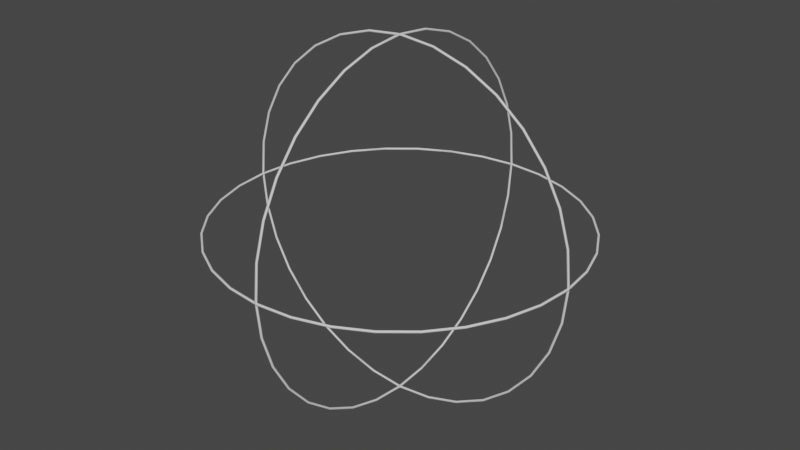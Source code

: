 # Source: spheregizmo.blend  (saved by Blender 2.92.15; exported with 4.5.12 LTS)
import bpy
from mathutils import Matrix  # noqa: F401  (used for matrix-valued properties, if any)

bpy.ops.wm.read_factory_settings(use_empty=True)
scene = bpy.context.scene
scene.name = 'Scene'

# ---- collections
col_collection = bpy.data.collections.new('Collection'); scene.collection.children.link(col_collection)

# ---- world
world_world = bpy.data.worlds.new('World'); scene.world = world_world
world_world.use_nodes = True; world_world.node_tree.nodes.clear()
_N = world_world.node_tree.nodes; _L = world_world.node_tree.links
n0 = _N.new('ShaderNodeOutputWorld'); n0.name = 'World Output'; n0.location = (300, 300)
n1 = _N.new('ShaderNodeBackground'); n1.name = 'Background'; n1.location = (10, 300)
n1.inputs[0].default_value = (0.05088, 0.05088, 0.05088, 1.0)
_L.new(n1.outputs[0], n0.inputs[0])
n0.is_active_output = True
world_world.color = (0.05088, 0.05088, 0.05088)
world_world.use_sun_shadow = False
world_world.sun_shadow_jitter_overblur = 0.0

# ---- meshes
me_sphere = bpy.data.meshes.new('Sphere')
me_sphere.from_pydata([(-1.788e-07, 0.1951, 0.9808), (-1.788e-07, 0.3827, 0.9239), (-1.788e-07, 0.5556, 0.8315), (-1.788e-07, 0.7071, 0.7071), (-1.788e-07, 0.8315, 0.5556), (-1.788e-07, 0.9239, 0.3827), (-1.937e-07, 0.9808, 0.1951), (-2.049e-07, 1.0, 6.296e-07), (-2.086e-07, 0.9808, -0.1951), (-2.086e-07, 0.9239, -0.3827), (-2.384e-07, 0.8315, -0.5556), (-2.384e-07, 0.7071, -0.7071), (-2.384e-07, 0.5556, -0.8315), (-2.384e-07, 0.3827, -0.9239), (-2.384e-07, 0.1951, -0.9808), (-2.384e-07, 8.345e-07, -1.0), (-2.384e-07, -0.1951, -0.9808), (-2.384e-07, -0.3827, -0.9239), (-2.384e-07, -0.5556, -0.8315), (-2.384e-07, -0.7071, -0.7071), (-2.384e-07, -0.8315, -0.5556), (-2.086e-07, -0.9239, -0.3827), (-2.086e-07, -0.9808, -0.1951), (-2.049e-07, -1.0, -3.241e-07), (-1.937e-07, -0.9808, 0.1951), (-1.788e-07, -0.9239, 0.3827), (-1.788e-07, -0.8315, 0.5556), (-1.788e-07, -0.7071, 0.7071), (-1.788e-07, -0.5556, 0.8315), (-1.788e-07, -0.3827, 0.9239), (-1.788e-07, -0.1951, 0.9808), (-1.788e-07, 4.172e-07, 1.0), (0.1951, 2.384e-07, 0.9808), (0.3827, 2.384e-07, 0.9239), (0.5556, 2.384e-07, 0.8315), (0.7071, 2.384e-07, 0.7071), (0.8315, 2.98e-07, 0.5556), (0.9239, 2.682e-07, 0.3827), (0.9808, 2.831e-07, 0.1951), (1.0, 2.98e-07, 6.676e-07), (0.9808, 3.129e-07, -0.1951), (0.9239, 3.278e-07, -0.3827), (0.8315, 2.98e-07, -0.5556), (0.7071, 3.576e-07, -0.7071), (0.5556, 3.576e-07, -0.8315), (0.3827, 3.576e-07, -0.9239), (0.1951, 3.576e-07, -0.9808), (3.258e-07, 3.576e-07, -1.0), (-0.1951, 3.576e-07, -0.9808), (-0.3827, 3.576e-07, -0.9239), (-0.5556, 3.576e-07, -0.8315), (-0.7071, 3.576e-07, -0.7071), (-0.8315, 2.98e-07, -0.5556), (-0.9239, 3.278e-07, -0.3827), (-0.9808, 3.129e-07, -0.1951), (-1.0, 2.98e-07, -2.225e-07), (-0.9808, 2.831e-07, 0.1951), (-0.9239, 2.682e-07, 0.3827), (-0.8315, 2.98e-07, 0.5556), (-0.7071, 2.384e-07, 0.7071), (-0.5556, 2.384e-07, 0.8315), (-0.3827, 2.384e-07, 0.9239), (-0.1951, 2.384e-07, 0.9808), (-1.421e-14, 2.384e-07, 1.0), (0.1951, 0.9808, 0.0), (0.3827, 0.9239, 0.0), (0.5556, 0.8315, 0.0), (0.7071, 0.7071, 0.0), (0.8315, 0.5556, 0.0), (0.9239, 0.3827, 0.0), (0.9808, 0.1951, 0.0), (1.0, 9.656e-07, 0.0), (0.9808, -0.1951, 0.0), (0.9239, -0.3827, 0.0), (0.8315, -0.5556, 0.0), (0.7071, -0.7071, 0.0), (0.5556, -0.8315, 0.0), (0.3827, -0.9239, 0.0), (0.1951, -0.9808, 0.0), (3.258e-07, -1.0, 0.0), (-0.1951, -0.9808, 0.0), (-0.3827, -0.9239, 0.0), (-0.5556, -0.8315, 0.0), (-0.7071, -0.7071, 0.0), (-0.8315, -0.5556, 0.0), (-0.9239, -0.3827, 0.0), (-0.9808, -0.1951, 0.0), (-1.0, 7.55e-08, 0.0), (-0.9808, 0.1951, 0.0), (-0.9239, 0.3827, 0.0), (-0.8315, 0.5556, 0.0), (-0.7071, 0.7071, 0.0), (-0.5556, 0.8315, 0.0), (-0.3827, 0.9239, 0.0), (-0.1951, 0.9808, 0.0), (0.0, 1.0, 0.0), (-1.79e-07, 0.197, 0.9903), (-1.79e-07, 0.3864, 0.9329), (-1.79e-07, 0.561, 0.8396), (-1.79e-07, 0.714, 0.714), (-1.79e-07, 0.8396, 0.561), (-1.79e-07, 0.9329, 0.3864), (-1.941e-07, 0.9903, 0.197), (-2.054e-07, 1.01, 6.358e-07), (-2.091e-07, 0.9903, -0.197), (-2.091e-07, 0.9329, -0.3864), (-2.392e-07, 0.8396, -0.561), (-2.392e-07, 0.714, -0.714), (-2.392e-07, 0.561, -0.8396), (-2.392e-07, 0.3864, -0.9329), (-2.392e-07, 0.197, -0.9903), (-2.392e-07, 8.394e-07, -1.01), (-2.392e-07, -0.197, -0.9903), (-2.392e-07, -0.3864, -0.9329), (-2.392e-07, -0.561, -0.8396), (-2.392e-07, -0.714, -0.714), (-2.392e-07, -0.8396, -0.561), (-2.091e-07, -0.9329, -0.3864), (-2.091e-07, -0.9903, -0.197), (-2.054e-07, -1.01, -3.272e-07), (-1.941e-07, -0.9903, 0.197), (-1.79e-07, -0.9329, 0.3864), (-1.79e-07, -0.8396, 0.561), (-1.79e-07, -0.714, 0.714), (-1.79e-07, -0.561, 0.8396), (-1.79e-07, -0.3864, 0.9329), (-1.79e-07, -0.197, 0.9903), (-1.79e-07, 4.182e-07, 1.01), (0.197, 2.376e-07, 0.9903), (0.3864, 2.376e-07, 0.9329), (0.561, 2.376e-07, 0.8396), (0.714, 2.376e-07, 0.714), (0.8396, 2.978e-07, 0.561), (0.9329, 2.677e-07, 0.3864), (0.9903, 2.827e-07, 0.197), (1.01, 2.978e-07, 6.741e-07), (0.9903, 3.128e-07, -0.197), (0.9329, 3.279e-07, -0.3864), (0.8396, 2.978e-07, -0.561), (0.714, 3.58e-07, -0.714), (0.561, 3.58e-07, -0.8396), (0.3864, 3.58e-07, -0.9329), (0.197, 3.58e-07, -0.9903), (3.305e-07, 3.58e-07, -1.01), (-0.197, 3.58e-07, -0.9903), (-0.3864, 3.58e-07, -0.9329), (-0.561, 3.58e-07, -0.8396), (-0.714, 3.58e-07, -0.714), (-0.8396, 2.978e-07, -0.561), (-0.9329, 3.279e-07, -0.3864), (-0.9903, 3.128e-07, -0.197), (-1.01, 2.978e-07, -2.246e-07), (-0.9903, 2.827e-07, 0.197), (-0.9329, 2.677e-07, 0.3864), (-0.8396, 2.978e-07, 0.561), (-0.714, 2.376e-07, 0.714), (-0.561, 2.376e-07, 0.8396), (-0.3864, 2.376e-07, 0.9329), (-0.197, 2.376e-07, 0.9903), (1.509e-09, 2.376e-07, 1.01), (0.197, 0.9903, 5.443e-11), (0.3864, 0.9329, 5.443e-11), (0.561, 0.8396, 5.443e-11), (0.714, 0.714, 5.443e-11), (0.8396, 0.561, 5.443e-11), (0.9329, 0.3864, 5.443e-11), (0.9903, 0.197, 5.443e-11), (1.01, 9.719e-07, 5.443e-11), (0.9903, -0.197, 5.443e-11), (0.9329, -0.3864, 5.443e-11), (0.8396, -0.561, 5.443e-11), (0.714, -0.714, 5.443e-11), (0.561, -0.8396, 5.443e-11), (0.3864, -0.9329, 5.443e-11), (0.197, -0.9903, 5.443e-11), (3.305e-07, -1.01, 5.443e-11), (-0.197, -0.9903, 5.443e-11), (-0.3864, -0.9329, 5.443e-11), (-0.561, -0.8396, 5.443e-11), (-0.714, -0.714, 5.443e-11), (-0.8396, -0.561, 5.443e-11), (-0.9329, -0.3864, 5.443e-11), (-0.9903, -0.197, 5.443e-11), (-1.01, 7.309e-08, 5.443e-11), (-0.9903, 0.197, 5.443e-11), (-0.9329, 0.3864, 5.443e-11), (-0.8396, 0.561, 5.443e-11), (-0.714, 0.714, 5.443e-11), (-0.561, 0.8396, 5.443e-11), (-0.3864, 0.9329, 5.443e-11), (-0.197, 0.9903, 5.443e-11), (1.509e-09, 1.01, 5.443e-11), (-0.01, 0.1951, 0.9808), (-0.01, 0.3827, 0.9239), (-0.01, 0.5556, 0.8315), (-0.01, 0.7071, 0.7071), (-0.01, 0.8315, 0.5556), (-0.01, 0.9239, 0.3827), (-0.01, 0.9808, 0.1951), (-0.01, 1.0, 6.296e-07), (-0.01, 0.9808, -0.1951), (-0.01, 0.9239, -0.3827), (-0.01, 0.8315, -0.5556), (-0.01, 0.7071, -0.7071), (-0.01, 0.5556, -0.8315), (-0.01, 0.3827, -0.9239), (-0.01, 0.1951, -0.9808), (-0.01, 8.345e-07, -1.0), (-0.01, -0.1951, -0.9808), (-0.01, -0.3827, -0.9239), (-0.01, -0.5556, -0.8315), (-0.01, -0.7071, -0.7071), (-0.01, -0.8315, -0.5556), (-0.01, -0.9239, -0.3827), (-0.01, -0.9808, -0.1951), (-0.01, -1.0, -3.241e-07), (-0.01, -0.9808, 0.1951), (-0.01, -0.9239, 0.3827), (-0.01, -0.8315, 0.5556), (-0.01, -0.7071, 0.7071), (-0.01, -0.5556, 0.8315), (-0.01, -0.3827, 0.9239), (-0.01, -0.1951, 0.9808), (-0.01, 4.172e-07, 1.0), (0.1951, 0.01, 0.9808), (0.3827, 0.01, 0.9239), (0.5556, 0.01, 0.8315), (0.7071, 0.01, 0.7071), (0.8315, 0.01, 0.5556), (0.9239, 0.01, 0.3827), (0.9808, 0.01, 0.1951), (1.0, 0.01, 6.676e-07), (0.9808, 0.01, -0.1951), (0.9239, 0.01, -0.3827), (0.8315, 0.01, -0.5556), (0.7071, 0.01, -0.7071), (0.5556, 0.01, -0.8315), (0.3827, 0.01, -0.9239), (0.1951, 0.01, -0.9808), (3.258e-07, 0.01, -1.0), (-0.1951, 0.01, -0.9808), (-0.3827, 0.01, -0.9239), (-0.5556, 0.01, -0.8315), (-0.7071, 0.01, -0.7071), (-0.8315, 0.01, -0.5556), (-0.9239, 0.01, -0.3827), (-0.9808, 0.01, -0.1951), (-1.0, 0.01, -2.225e-07), (-0.9808, 0.01, 0.1951), (-0.9239, 0.01, 0.3827), (-0.8315, 0.01, 0.5556), (-0.7071, 0.01, 0.7071), (-0.5556, 0.01, 0.8315), (-0.3827, 0.01, 0.9239), (-0.1951, 0.01, 0.9808), (-1.421e-14, 0.01, 1.0), (0.1951, 0.9808, -0.01), (0.3827, 0.9239, -0.01), (0.5556, 0.8315, -0.01), (0.7071, 0.7071, -0.01), (0.8315, 0.5556, -0.01), (0.9239, 0.3827, -0.01), (0.9808, 0.1951, -0.01), (1.0, 9.656e-07, -0.01), (0.9808, -0.1951, -0.01), (0.9239, -0.3827, -0.01), (0.8315, -0.5556, -0.01), (0.7071, -0.7071, -0.01), (0.5556, -0.8315, -0.01), (0.3827, -0.9239, -0.01), (0.1951, -0.9808, -0.01), (3.258e-07, -1.0, -0.01), (-0.1951, -0.9808, -0.01), (-0.3827, -0.9239, -0.01), (-0.5556, -0.8315, -0.01), (-0.7071, -0.7071, -0.01), (-0.8315, -0.5556, -0.01), (-0.9239, -0.3827, -0.01), (-0.9808, -0.1951, -0.01), (-1.0, 7.55e-08, -0.01), (-0.9808, 0.1951, -0.01), (-0.9239, 0.3827, -0.01), (-0.8315, 0.5556, -0.01), (-0.7071, 0.7071, -0.01), (-0.5556, 0.8315, -0.01), (-0.3827, 0.9239, -0.01), (-0.1951, 0.9808, -0.01), (0.0, 1.0, -0.01), (-0.01, 0.197, 0.9903), (-0.01, 0.3864, 0.9329), (-0.01, 0.561, 0.8396), (-0.01, 0.714, 0.714), (-0.01, 0.8396, 0.561), (-0.01, 0.9329, 0.3864), (-0.01, 0.9903, 0.197), (-0.01, 1.01, 6.358e-07), (-0.01, 0.9903, -0.197), (-0.01, 0.9329, -0.3864), (-0.01, 0.8396, -0.561), (-0.01, 0.714, -0.714), (-0.01, 0.561, -0.8396), (-0.01, 0.3864, -0.9329), (-0.01, 0.197, -0.9903), (-0.01, 8.394e-07, -1.01), (-0.01, -0.197, -0.9903), (-0.01, -0.3864, -0.9329), (-0.01, -0.561, -0.8396), (-0.01, -0.714, -0.714), (-0.01, -0.8396, -0.561), (-0.01, -0.9329, -0.3864), (-0.01, -0.9903, -0.197), (-0.01, -1.01, -3.272e-07), (-0.01, -0.9903, 0.197), (-0.01, -0.9329, 0.3864), (-0.01, -0.8396, 0.561), (-0.01, -0.714, 0.714), (-0.01, -0.561, 0.8396), (-0.01, -0.3864, 0.9329), (-0.01, -0.197, 0.9903), (-0.01, 4.182e-07, 1.01), (0.197, 0.01, 0.9903), (0.3864, 0.01, 0.9329), (0.561, 0.01, 0.8396), (0.714, 0.01, 0.714), (0.8396, 0.01, 0.561), (0.9329, 0.01, 0.3864), (0.9903, 0.01, 0.197), (1.01, 0.01, 6.741e-07), (0.9903, 0.01, -0.197), (0.9329, 0.01, -0.3864), (0.8396, 0.01, -0.561), (0.714, 0.01, -0.714), (0.561, 0.01, -0.8396), (0.3864, 0.01, -0.9329), (0.197, 0.01, -0.9903), (3.305e-07, 0.01, -1.01), (-0.197, 0.01, -0.9903), (-0.3864, 0.01, -0.9329), (-0.561, 0.01, -0.8396), (-0.714, 0.01, -0.714), (-0.8396, 0.01, -0.561), (-0.9329, 0.01, -0.3864), (-0.9903, 0.01, -0.197), (-1.01, 0.01, -2.246e-07), (-0.9903, 0.01, 0.197), (-0.9329, 0.01, 0.3864), (-0.8396, 0.01, 0.561), (-0.714, 0.01, 0.714), (-0.561, 0.01, 0.8396), (-0.3864, 0.01, 0.9329), (-0.197, 0.01, 0.9903), (1.509e-09, 0.01, 1.01), (0.197, 0.9903, -0.01), (0.3864, 0.9329, -0.01), (0.561, 0.8396, -0.01), (0.714, 0.714, -0.01), (0.8396, 0.561, -0.01), (0.9329, 0.3864, -0.01), (0.9903, 0.197, -0.01), (1.01, 9.719e-07, -0.01), (0.9903, -0.197, -0.01), (0.9329, -0.3864, -0.01), (0.8396, -0.561, -0.01), (0.714, -0.714, -0.01), (0.561, -0.8396, -0.01), (0.3864, -0.9329, -0.01), (0.197, -0.9903, -0.01), (3.305e-07, -1.01, -0.01), (-0.197, -0.9903, -0.01), (-0.3864, -0.9329, -0.01), (-0.561, -0.8396, -0.01), (-0.714, -0.714, -0.01), (-0.8396, -0.561, -0.01), (-0.9329, -0.3864, -0.01), (-0.9903, -0.197, -0.01), (-1.01, 7.309e-08, -0.01), (-0.9903, 0.197, -0.01), (-0.9329, 0.3864, -0.01), (-0.8396, 0.561, -0.01), (-0.714, 0.714, -0.01), (-0.561, 0.8396, -0.01), (-0.3864, 0.9329, -0.01), (-0.197, 0.9903, -0.01), (1.509e-09, 1.01, -0.01)], [], [(46, 47, 143, 142), (10, 11, 107, 106), (95, 64, 160, 191), (43, 44, 140, 139), (48, 49, 145, 144), (12, 13, 109, 108), (49, 50, 146, 145), (73, 74, 170, 169), (50, 51, 147, 146), (15, 16, 112, 111), (65, 66, 162, 161), (74, 75, 171, 170), (52, 53, 149, 148), (17, 18, 114, 113), (51, 52, 148, 147), (75, 76, 172, 171), (54, 55, 151, 150), (19, 20, 116, 115), (92, 93, 189, 188), (76, 77, 173, 172), (56, 57, 153, 152), (21, 22, 118, 117), (93, 94, 190, 189), (77, 78, 174, 173), (58, 59, 155, 154), (23, 24, 120, 119), (94, 95, 191, 190), (78, 79, 175, 174), (60, 61, 157, 156), (25, 26, 122, 121), (83, 84, 180, 179), (79, 80, 176, 175), (62, 63, 159, 158), (27, 28, 124, 123), (85, 86, 182, 181), (80, 81, 177, 176), (64, 65, 161, 160), (29, 30, 126, 125), (87, 88, 184, 183), (81, 82, 178, 177), (66, 67, 163, 162), (63, 32, 128, 159), (90, 91, 187, 186), (82, 83, 179, 178), (68, 69, 165, 164), (33, 34, 130, 129), (91, 92, 188, 187), (84, 85, 181, 180), (70, 71, 167, 166), (35, 36, 132, 131), (86, 87, 183, 182), (32, 33, 129, 128), (37, 38, 134, 133), (88, 89, 185, 184), (30, 31, 127, 126), (39, 40, 136, 135), (89, 90, 186, 185), (18, 19, 115, 114), (41, 42, 138, 137), (69, 70, 166, 165), (16, 17, 113, 112), (11, 12, 108, 107), (67, 68, 164, 163), (34, 35, 131, 130), (9, 10, 106, 105), (55, 56, 152, 151), (20, 21, 117, 116), (13, 14, 110, 109), (53, 54, 150, 149), (36, 37, 133, 132), (31, 0, 96, 127), (71, 72, 168, 167), (22, 23, 119, 118), (14, 15, 111, 110), (57, 58, 154, 153), (38, 39, 135, 134), (1, 2, 98, 97), (0, 1, 97, 96), (72, 73, 169, 168), (24, 25, 121, 120), (3, 4, 100, 99), (2, 3, 99, 98), (59, 60, 156, 155), (40, 41, 137, 136), (5, 6, 102, 101), (4, 5, 101, 100), (45, 46, 142, 141), (26, 27, 123, 122), (7, 8, 104, 103), (6, 7, 103, 102), (61, 62, 158, 157), (42, 43, 139, 138), (44, 45, 141, 140), (8, 9, 105, 104), (47, 48, 144, 143), (28, 29, 125, 124), (238, 334, 335, 239), (202, 298, 299, 203), (287, 383, 352, 256), (235, 331, 332, 236), (240, 336, 337, 241), (204, 300, 301, 205), (241, 337, 338, 242), (265, 361, 362, 266), (242, 338, 339, 243), (207, 303, 304, 208), (257, 353, 354, 258), (266, 362, 363, 267), (244, 340, 341, 245), (209, 305, 306, 210), (243, 339, 340, 244), (267, 363, 364, 268), (246, 342, 343, 247), (211, 307, 308, 212), (284, 380, 381, 285), (268, 364, 365, 269), (248, 344, 345, 249), (213, 309, 310, 214), (285, 381, 382, 286), (269, 365, 366, 270), (250, 346, 347, 251), (215, 311, 312, 216), (286, 382, 383, 287), (270, 366, 367, 271), (252, 348, 349, 253), (217, 313, 314, 218), (275, 371, 372, 276), (271, 367, 368, 272), (254, 350, 351, 255), (219, 315, 316, 220), (277, 373, 374, 278), (272, 368, 369, 273), (256, 352, 353, 257), (221, 317, 318, 222), (279, 375, 376, 280), (273, 369, 370, 274), (258, 354, 355, 259), (255, 351, 320, 224), (282, 378, 379, 283), (274, 370, 371, 275), (260, 356, 357, 261), (225, 321, 322, 226), (283, 379, 380, 284), (276, 372, 373, 277), (262, 358, 359, 263), (227, 323, 324, 228), (278, 374, 375, 279), (224, 320, 321, 225), (229, 325, 326, 230), (280, 376, 377, 281), (222, 318, 319, 223), (231, 327, 328, 232), (281, 377, 378, 282), (210, 306, 307, 211), (233, 329, 330, 234), (261, 357, 358, 262), (208, 304, 305, 209), (203, 299, 300, 204), (259, 355, 356, 260), (226, 322, 323, 227), (201, 297, 298, 202), (247, 343, 344, 248), (212, 308, 309, 213), (205, 301, 302, 206), (245, 341, 342, 246), (228, 324, 325, 229), (223, 319, 288, 192), (263, 359, 360, 264), (214, 310, 311, 215), (206, 302, 303, 207), (249, 345, 346, 250), (230, 326, 327, 231), (193, 289, 290, 194), (192, 288, 289, 193), (264, 360, 361, 265), (216, 312, 313, 217), (195, 291, 292, 196), (194, 290, 291, 195), (251, 347, 348, 252), (232, 328, 329, 233), (197, 293, 294, 198), (196, 292, 293, 197), (237, 333, 334, 238), (218, 314, 315, 219), (199, 295, 296, 200), (198, 294, 295, 199), (253, 349, 350, 254), (234, 330, 331, 235), (236, 332, 333, 237), (200, 296, 297, 201), (239, 335, 336, 240), (220, 316, 317, 221), (1, 0, 192, 193), (3, 2, 194, 195), (5, 4, 196, 197), (7, 6, 198, 199), (9, 8, 200, 201), (11, 10, 202, 203), (13, 12, 204, 205), (16, 15, 207, 208), (18, 17, 209, 210), (20, 19, 211, 212), (22, 21, 213, 214), (24, 23, 215, 216), (26, 25, 217, 218), (28, 27, 219, 220), (30, 29, 221, 222), (32, 63, 255, 224), (34, 33, 225, 226), (36, 35, 227, 228), (38, 37, 229, 230), (40, 39, 231, 232), (42, 41, 233, 234), (12, 11, 203, 204), (10, 9, 201, 202), (14, 13, 205, 206), (0, 31, 223, 192), (15, 14, 206, 207), (2, 1, 193, 194), (4, 3, 195, 196), (6, 5, 197, 198), (8, 7, 199, 200), (45, 44, 236, 237), (47, 46, 238, 239), (49, 48, 240, 241), (51, 50, 242, 243), (53, 52, 244, 245), (55, 54, 246, 247), (57, 56, 248, 249), (59, 58, 250, 251), (61, 60, 252, 253), (63, 62, 254, 255), (65, 64, 256, 257), (67, 66, 258, 259), (69, 68, 260, 261), (71, 70, 262, 263), (33, 32, 224, 225), (31, 30, 222, 223), (19, 18, 210, 211), (17, 16, 208, 209), (35, 34, 226, 227), (21, 20, 212, 213), (37, 36, 228, 229), (23, 22, 214, 215), (39, 38, 230, 231), (25, 24, 216, 217), (41, 40, 232, 233), (27, 26, 218, 219), (43, 42, 234, 235), (29, 28, 220, 221), (44, 43, 235, 236), (74, 73, 265, 266), (75, 74, 266, 267), (76, 75, 267, 268), (77, 76, 268, 269), (78, 77, 269, 270), (79, 78, 270, 271), (80, 79, 271, 272), (81, 80, 272, 273), (82, 81, 273, 274), (83, 82, 274, 275), (85, 84, 276, 277), (87, 86, 278, 279), (89, 88, 280, 281), (90, 89, 281, 282), (70, 69, 261, 262), (68, 67, 259, 260), (56, 55, 247, 248), (54, 53, 245, 246), (72, 71, 263, 264), (58, 57, 249, 250), (73, 72, 264, 265), (60, 59, 251, 252), (46, 45, 237, 238), (62, 61, 253, 254), (48, 47, 239, 240), (64, 95, 287, 256), (50, 49, 241, 242), (66, 65, 257, 258), (52, 51, 243, 244), (93, 92, 284, 285), (94, 93, 285, 286), (95, 94, 286, 287), (84, 83, 275, 276), (86, 85, 277, 278), (88, 87, 279, 280), (91, 90, 282, 283), (92, 91, 283, 284), (96, 97, 289, 288), (98, 99, 291, 290), (100, 101, 293, 292), (102, 103, 295, 294), (104, 105, 297, 296), (106, 107, 299, 298), (108, 109, 301, 300), (111, 112, 304, 303), (113, 114, 306, 305), (115, 116, 308, 307), (117, 118, 310, 309), (119, 120, 312, 311), (121, 122, 314, 313), (123, 124, 316, 315), (125, 126, 318, 317), (159, 128, 320, 351), (129, 130, 322, 321), (131, 132, 324, 323), (133, 134, 326, 325), (135, 136, 328, 327), (137, 138, 330, 329), (107, 108, 300, 299), (105, 106, 298, 297), (109, 110, 302, 301), (127, 96, 288, 319), (110, 111, 303, 302), (97, 98, 290, 289), (99, 100, 292, 291), (101, 102, 294, 293), (103, 104, 296, 295), (140, 141, 333, 332), (142, 143, 335, 334), (144, 145, 337, 336), (146, 147, 339, 338), (148, 149, 341, 340), (150, 151, 343, 342), (152, 153, 345, 344), (154, 155, 347, 346), (156, 157, 349, 348), (158, 159, 351, 350), (160, 161, 353, 352), (162, 163, 355, 354), (164, 165, 357, 356), (166, 167, 359, 358), (128, 129, 321, 320), (126, 127, 319, 318), (114, 115, 307, 306), (112, 113, 305, 304), (130, 131, 323, 322), (116, 117, 309, 308), (132, 133, 325, 324), (118, 119, 311, 310), (134, 135, 327, 326), (120, 121, 313, 312), (136, 137, 329, 328), (122, 123, 315, 314), (138, 139, 331, 330), (124, 125, 317, 316), (139, 140, 332, 331), (169, 170, 362, 361), (170, 171, 363, 362), (171, 172, 364, 363), (172, 173, 365, 364), (173, 174, 366, 365), (174, 175, 367, 366), (175, 176, 368, 367), (176, 177, 369, 368), (177, 178, 370, 369), (178, 179, 371, 370), (180, 181, 373, 372), (182, 183, 375, 374), (184, 185, 377, 376), (185, 186, 378, 377), (165, 166, 358, 357), (163, 164, 356, 355), (151, 152, 344, 343), (149, 150, 342, 341), (167, 168, 360, 359), (153, 154, 346, 345), (168, 169, 361, 360), (155, 156, 348, 347), (141, 142, 334, 333), (157, 158, 350, 349), (143, 144, 336, 335), (191, 160, 352, 383), (145, 146, 338, 337), (161, 162, 354, 353), (147, 148, 340, 339), (188, 189, 381, 380), (189, 190, 382, 381), (190, 191, 383, 382), (179, 180, 372, 371), (181, 182, 374, 373), (183, 184, 376, 375), (186, 187, 379, 378), (187, 188, 380, 379)])
me_sphere.polygons.foreach_set('use_smooth', [True] * 384)
_uv = me_sphere.uv_layers.new(name='UVMap')
_uv.uv.foreach_set('vector', [0.0, 0.0, 0.0, 0.0, 0.0, 0.0, 0.0, 0.0, 0.0, 0.0, 0.0, 0.0, 0.0, 0.0, 0.0, 0.0, 0.0, 0.0, 0.0, 0.0, 0.0, 0.0, 0.0, 0.0, 0.0, 0.0, 0.0, 0.0, 0.0, 0.0, 0.0, 0.0, 0.0, 0.0, 0.0, 0.0, 0.0, 0.0, 0.0, 0.0, 0.0, 0.0, 0.0, 0.0, 0.0, 0.0, 0.0, 0.0, 0.0, 0.0, 0.0, 0.0, 0.0, 0.0, 0.0, 0.0, 0.0, 0.0, 0.0, 0.0, 0.0, 0.0, 0.0, 0.0, 0.0, 0.0, 0.0, 0.0, 0.0, 0.0, 0.0, 0.0, 0.0, 0.0, 0.0, 0.0, 0.0, 0.0, 0.0, 0.0, 0.0, 0.0, 0.0, 0.0, 0.0, 0.0, 0.0, 0.0, 0.0, 0.0, 0.0, 0.0, 0.0, 0.0, 0.0, 0.0, 0.0, 0.0, 0.0, 0.0, 0.0, 0.0, 0.0, 0.0, 0.0, 0.0, 0.0, 0.0, 0.0, 0.0, 0.0, 0.0, 0.0, 0.0, 0.0, 0.0, 0.0, 0.0, 0.0, 0.0, 0.0, 0.0, 0.0, 0.0, 0.0, 0.0, 0.0, 0.0, 0.0, 0.0, 0.0, 0.0, 0.0, 0.0, 0.0, 0.0, 0.0, 0.0, 0.0, 0.0, 0.0, 0.0, 0.0, 0.0, 0.0, 0.0, 0.0, 0.0, 0.0, 0.0, 0.0, 0.0, 0.0, 0.0, 0.0, 0.0, 0.0, 0.0, 0.0, 0.0, 0.0, 0.0, 0.0, 0.0, 0.0, 0.0, 0.0, 0.0, 0.0, 0.0, 0.0, 0.0, 0.0, 0.0, 0.0, 0.0, 0.0, 0.0, 0.0, 0.0, 0.0, 0.0, 0.0, 0.0, 0.0, 0.0, 0.0, 0.0, 0.0, 0.0, 0.0, 0.0, 0.0, 0.0, 0.0, 0.0, 0.0, 0.0, 0.0, 0.0, 0.0, 0.0, 0.0, 0.0, 0.0, 0.0, 0.0, 0.0, 0.0, 0.0, 0.0, 0.0, 0.0, 0.0, 0.0, 0.0, 0.0, 0.0, 0.0, 0.0, 0.0, 0.0, 0.0, 0.0, 0.0, 0.0, 0.0, 0.0, 0.0, 0.0, 0.0, 0.0, 0.0, 0.0, 0.0, 0.0, 0.0, 0.0, 0.0, 0.0, 0.0, 0.0, 0.0, 0.0, 0.0, 0.0, 0.0, 0.0, 0.0, 0.0, 0.0, 0.0, 0.0, 0.0, 0.0, 0.0, 0.0, 0.0, 0.0, 0.0, 0.0, 0.0, 0.0, 0.0, 0.0, 0.0, 0.0, 0.0, 0.0, 0.0, 0.0, 0.0, 0.0, 0.0, 0.0, 0.0, 0.0, 0.0, 0.0, 0.0, 0.0, 0.0, 0.0, 0.0, 0.0, 0.0, 0.0, 0.0, 0.0, 0.0, 0.0, 0.0, 0.0, 0.0, 0.0, 0.0, 0.0, 0.0, 0.0, 0.0, 0.0, 0.0, 0.0, 0.0, 0.0, 0.0, 0.0, 0.0, 0.0, 0.0, 0.0, 0.0, 0.0, 0.0, 0.0, 0.0, 0.0, 0.0, 0.0, 0.0, 0.0, 0.0, 0.0, 0.0, 0.0, 0.0, 0.0, 0.0, 0.0, 0.0, 0.0, 0.0, 0.0, 0.0, 0.0, 0.0, 0.0, 0.0, 0.0, 0.0, 0.0, 0.0, 0.0, 0.0, 0.0, 0.0, 0.0, 0.0, 0.0, 0.0, 0.0, 0.0, 0.0, 0.0, 0.0, 0.0, 0.0, 0.0, 0.0, 0.0, 0.0, 0.0, 0.0, 0.0, 0.0, 0.0, 0.0, 0.0, 0.0, 0.0, 0.0, 0.0, 0.0, 0.0, 0.0, 0.0, 0.0, 0.0, 0.0, 0.0, 0.0, 0.0, 0.0, 0.0, 0.0, 0.0, 0.0, 0.0, 0.0, 0.0, 0.0, 0.0, 0.0, 0.0, 0.0, 0.0, 0.0, 0.0, 0.0, 0.0, 0.0, 0.0, 0.0, 0.0, 0.0, 0.0, 0.0, 0.0, 0.0, 0.0, 0.0, 0.0, 0.0, 0.0, 0.0, 0.0, 0.0, 0.0, 0.0, 0.0, 0.0, 0.0, 0.0, 0.0, 0.0, 0.0, 0.0, 0.0, 0.0, 0.0, 0.0, 0.0, 0.0, 0.0, 0.0, 0.0, 0.0, 0.0, 0.0, 0.0, 0.0, 0.0, 0.0, 0.0, 0.0, 0.0, 0.0, 0.0, 0.0, 0.0, 0.0, 0.0, 0.0, 0.0, 0.0, 0.0, 0.0, 0.0, 0.0, 0.0, 0.0, 0.0, 0.0, 0.0, 0.0, 0.0, 0.0, 0.0, 0.0, 0.0, 0.0, 0.0, 0.0, 0.0, 0.0, 0.0, 0.0, 0.0, 0.0, 0.0, 0.0, 0.0, 0.0, 0.0, 0.0, 0.0, 0.0, 0.0, 0.0, 0.0, 0.0, 0.0, 0.0, 0.0, 0.0, 0.0, 0.0, 0.0, 0.0, 0.0, 0.0, 0.0, 0.0, 0.0, 0.0, 0.0, 0.0, 0.0, 0.0, 0.0, 0.0, 0.0, 0.0, 0.0, 0.0, 0.0, 0.0, 0.0, 0.0, 0.0, 0.0, 0.0, 0.0, 0.0, 0.0, 0.0, 0.0, 0.0, 0.0, 0.0, 0.0, 0.0, 0.0, 0.0, 0.0, 0.0, 0.0, 0.0, 0.0, 0.0, 0.0, 0.0, 0.0, 0.0, 0.0, 0.0, 0.0, 0.0, 0.0, 0.0, 0.0, 0.0, 0.0, 0.0, 0.0, 0.0, 0.0, 0.0, 0.0, 0.0, 0.0, 0.0, 0.0, 0.0, 0.0, 0.0, 0.0, 0.0, 0.0, 0.0, 0.0, 0.0, 0.0, 0.0, 0.0, 0.0, 0.0, 0.0, 0.0, 0.0, 0.0, 0.0, 0.0, 0.0, 0.0, 0.0, 0.0, 0.0, 0.0, 0.0, 0.0, 0.0, 0.0, 0.0, 0.0, 0.0, 0.0, 0.0, 0.0, 0.0, 0.0, 0.0, 0.0, 0.0, 0.0, 0.0, 0.0, 0.0, 0.0, 0.0, 0.0, 0.0, 0.0, 0.0, 0.0, 0.0, 0.0, 0.0, 0.0, 0.0, 0.0, 0.0, 0.0, 0.0, 0.0, 0.0, 0.0, 0.0, 0.0, 0.0, 0.0, 0.0, 0.0, 0.0, 0.0, 0.0, 0.0, 0.0, 0.0, 0.0, 0.0, 0.0, 0.0, 0.0, 0.0, 0.0, 0.0, 0.0, 0.0, 0.0, 0.0, 0.0, 0.0, 0.0, 0.0, 0.0, 0.0, 0.0, 0.0, 0.0, 0.0, 0.0, 0.0, 0.0, 0.0, 0.0, 0.0, 0.0, 0.0, 0.0, 0.0, 0.0, 0.0, 0.0, 0.0, 0.0, 0.0, 0.0, 0.0, 0.0, 0.0, 0.0, 0.0, 0.0, 0.0, 0.0, 0.0, 0.0, 0.0, 0.0, 0.0, 0.0, 0.0, 0.0, 0.0, 0.0, 0.0, 0.0, 0.0, 0.0, 0.0, 0.0, 0.0, 0.0, 0.0, 0.0, 0.0, 0.0, 0.0, 0.0, 0.0, 0.0, 0.0, 0.0, 0.0, 0.0, 0.0, 0.0, 0.0, 0.0, 0.0, 0.0, 0.0, 0.0, 0.0, 0.0, 0.0, 0.0, 0.0, 0.0, 0.0, 0.0, 0.0, 0.0, 0.0, 0.0, 0.0, 0.0, 0.0, 0.0, 0.0, 0.0, 0.0, 0.0, 0.0, 0.0, 0.0, 0.0, 0.0, 0.0, 0.0, 0.0, 0.0, 0.0, 0.0, 0.0, 0.0, 0.0, 0.0, 0.0, 0.0, 0.0, 0.0, 0.0, 0.0, 0.0, 0.0, 0.0, 0.0, 0.0, 0.0, 0.0, 0.0, 0.0, 0.0, 0.0, 0.0, 0.0, 0.0, 0.0, 0.0, 0.0, 0.0, 0.0, 0.0, 0.0, 0.0, 0.0, 0.0, 0.0, 0.0, 0.0, 0.0, 0.0, 0.0, 0.0, 0.0, 0.0, 0.0, 0.0, 0.0, 0.0, 0.0, 0.0, 0.0, 0.0, 0.0, 0.0, 0.0, 0.0, 0.0, 0.0, 0.0, 0.0, 0.0, 0.0, 0.0, 0.0, 0.0, 0.0, 0.0, 0.0, 0.0, 0.0, 0.0, 0.0, 0.0, 0.0, 0.0, 0.0, 0.0, 0.0, 0.0, 0.0, 0.0, 0.0, 0.0, 0.0, 0.0, 0.0, 0.0, 0.0, 0.0, 0.0, 0.0, 0.0, 0.0, 0.0, 0.0, 0.0, 0.0, 0.0, 0.0, 0.0, 0.0, 0.0, 0.0, 0.0, 0.0, 0.0, 0.0, 0.0, 0.0, 0.0, 0.0, 0.0, 0.0, 0.0, 0.0, 0.0, 0.0, 0.0, 0.0, 0.0, 0.0, 0.0, 0.0, 0.0, 0.0, 0.0, 0.0, 0.0, 0.0, 0.0, 0.0, 0.0, 0.0, 0.0, 0.0, 0.0, 0.0, 0.0, 0.0, 0.0, 0.0, 0.0, 0.0, 0.0, 0.0, 0.0, 0.0, 0.0, 0.0, 0.0, 0.0, 0.0, 0.0, 0.0, 0.0, 0.0, 0.0, 0.0, 0.0, 0.0, 0.0, 0.0, 0.0, 0.0, 0.0, 0.0, 0.0, 0.0, 0.0, 0.0, 0.0, 0.0, 0.0, 0.0, 0.0, 0.0, 0.0, 0.0, 0.0, 0.0, 0.0, 0.0, 0.0, 0.0, 0.0, 0.0, 0.0, 0.0, 0.0, 0.0, 0.0, 0.0, 0.0, 0.0, 0.0, 0.0, 0.0, 0.0, 0.0, 0.0, 0.0, 0.0, 0.0, 0.0, 0.0, 0.0, 0.0, 0.0, 0.0, 0.0, 0.0, 0.0, 0.0, 0.0, 0.0, 0.0, 0.0, 0.0, 0.0, 0.0, 0.0, 0.0, 0.0, 0.0, 0.0, 0.0, 0.0, 0.0, 0.0, 0.0, 0.0, 0.0, 0.0, 0.0, 0.0, 0.0, 0.0, 0.0, 0.0, 0.0, 0.0, 0.0, 0.0, 0.0, 0.0, 0.0, 0.0, 0.0, 0.0, 0.0, 0.0, 0.0, 0.0, 0.0, 0.0, 0.0, 0.0, 0.0, 0.0, 0.0, 0.0, 0.0, 0.0, 0.0, 0.0, 0.0, 0.0, 0.0, 0.0, 0.0, 0.0, 0.0, 0.0, 0.0, 0.0, 0.0, 0.0, 0.0, 0.0, 0.0, 0.0, 0.0, 0.0, 0.0, 0.0, 0.0, 0.0, 0.0, 0.0, 0.0, 0.0, 0.0, 0.0, 0.0, 0.0, 0.0, 0.0, 0.0, 0.0, 0.0, 0.0, 0.0, 0.0, 0.0, 0.0, 0.0, 0.0, 0.0, 0.0, 0.0, 0.0, 0.0, 0.0, 0.0, 0.0, 0.0, 0.0, 0.0, 0.0, 0.0, 0.0, 0.0, 0.0, 0.0, 0.0, 0.0, 0.0, 0.0, 0.0, 0.0, 0.0, 0.0, 0.0, 0.0, 0.0, 0.0, 0.0, 0.0, 0.0, 0.0, 0.0, 0.0, 0.0, 0.0, 0.0, 0.0, 0.0, 0.0, 0.0, 0.0, 0.0, 0.0, 0.0, 0.0, 0.0, 0.0, 0.0, 0.0, 0.0, 0.0, 0.0, 0.0, 0.0, 0.0, 0.0, 0.0, 0.0, 0.0, 0.0, 0.0, 0.0, 0.0, 0.0, 0.0, 0.0, 0.0, 0.0, 0.0, 0.0, 0.0, 0.0, 0.0, 0.0, 0.0, 0.0, 0.0, 0.0, 0.0, 0.0, 0.0, 0.0, 0.0, 0.0, 0.0, 0.0, 0.0, 0.0, 0.0, 0.0, 0.0, 0.0, 0.0, 0.0, 0.0, 0.0, 0.0, 0.0, 0.0, 0.0, 0.0, 0.0, 0.0, 0.0, 0.0, 0.0, 0.0, 0.0, 0.0, 0.0, 0.0, 0.0, 0.0, 0.0, 0.0, 0.0, 0.0, 0.0, 0.0, 0.0, 0.0, 0.0, 0.0, 0.0, 0.0, 0.0, 0.0, 0.0, 0.0, 0.0, 0.0, 0.0, 0.0, 0.0, 0.0, 0.0, 0.0, 0.0, 0.0, 0.0, 0.0, 0.0, 0.0, 0.0, 0.0, 0.0, 0.0, 0.0, 0.0, 0.0, 0.0, 0.0, 0.0, 0.0, 0.0, 0.0, 0.0, 0.0, 0.0, 0.0, 0.0, 0.0, 0.0, 0.0, 0.0, 0.0, 0.0, 0.0, 0.0, 0.0, 0.0, 0.0, 0.0, 0.0, 0.0, 0.0, 0.0, 0.0, 0.0, 0.0, 0.0, 0.0, 0.0, 0.0, 0.0, 0.0, 0.0, 0.0, 0.0, 0.0, 0.0, 0.0, 0.0, 0.0, 0.0, 0.0, 0.0, 0.0, 0.0, 0.0, 0.0, 0.0, 0.0, 0.0, 0.0, 0.0, 0.0, 0.0, 0.0, 0.0, 0.0, 0.0, 0.0, 0.0, 0.0, 0.0, 0.0, 0.0, 0.0, 0.0, 0.0, 0.0, 0.0, 0.0, 0.0, 0.0, 0.0, 0.0, 0.0, 0.0, 0.0, 0.0, 0.0, 0.0, 0.0, 0.0, 0.0, 0.0, 0.0, 0.0, 0.0, 0.0, 0.0, 0.0, 0.0, 0.0, 0.0, 0.0, 0.0, 0.0, 0.0, 0.0, 0.0, 0.0, 0.0, 0.0, 0.0, 0.0, 0.0, 0.0, 0.0, 0.0, 0.0, 0.0, 0.0, 0.0, 0.0, 0.0, 0.0, 0.0, 0.0, 0.0, 0.0, 0.0, 0.0, 0.0, 0.0, 0.0, 0.0, 0.0, 0.0, 0.0, 0.0, 0.0, 0.0, 0.0, 0.0, 0.0, 0.0, 0.0, 0.0, 0.0, 0.0, 0.0, 0.0, 0.0, 0.0, 0.0, 0.0, 0.0, 0.0, 0.0, 0.0, 0.0, 0.0, 0.0, 0.0, 0.0, 0.0, 0.0, 0.0, 0.0, 0.0, 0.0, 0.0, 0.0, 0.0, 0.0, 0.0, 0.0, 0.0, 0.0, 0.0, 0.0, 0.0, 0.0, 0.0, 0.0, 0.0, 0.0, 0.0, 0.0, 0.0, 0.0, 0.0, 0.0, 0.0, 0.0, 0.0, 0.0, 0.0, 0.0, 0.0, 0.0, 0.0, 0.0, 0.0, 0.0, 0.0, 0.0, 0.0, 0.0, 0.0, 0.0, 0.0, 0.0, 0.0, 0.0, 0.0, 0.0, 0.0, 0.0, 0.0, 0.0, 0.0, 0.0, 0.0, 0.0, 0.0, 0.0, 0.0, 0.0, 0.0, 0.0, 0.0, 0.0, 0.0, 0.0, 0.0, 0.0, 0.0, 0.0, 0.0, 0.0, 0.0, 0.0, 0.0, 0.0, 0.0, 0.0, 0.0, 0.0, 0.0, 0.0, 0.0, 0.0, 0.0, 0.0, 0.0, 0.0, 0.0, 0.0, 0.0, 0.0, 0.0, 0.0, 0.0, 0.0, 0.0, 0.0, 0.0, 0.0, 0.0, 0.0, 0.0, 0.0, 0.0, 0.0, 0.0, 0.0, 0.0, 0.0, 0.0, 0.0, 0.0, 0.0, 0.0, 0.0, 0.0, 0.0, 0.0, 0.0, 0.0, 0.0, 0.0, 0.0, 0.0, 0.0, 0.0, 0.0, 0.0, 0.0, 0.0, 0.0, 0.0, 0.0, 0.0, 0.0, 0.0, 0.0, 0.0, 0.0, 0.0, 0.0, 0.0, 0.0, 0.0, 0.0, 0.0, 0.0, 0.0, 0.0, 0.0, 0.0, 0.0, 0.0, 0.0, 0.0, 0.0, 0.0, 0.0, 0.0, 0.0, 0.0, 0.0, 0.0, 0.0, 0.0, 0.0, 0.0, 0.0, 0.0, 0.0, 0.0, 0.0, 0.0, 0.0, 0.0, 0.0, 0.0, 0.0, 0.0, 0.0, 0.0, 0.0, 0.0, 0.0, 0.0, 0.0, 0.0, 0.0, 0.0, 0.0, 0.0, 0.0, 0.0, 0.0, 0.0, 0.0, 0.0, 0.0, 0.0, 0.0, 0.0, 0.0, 0.0, 0.0, 0.0, 0.0, 0.0, 0.0, 0.0, 0.0, 0.0, 0.0, 0.0, 0.0, 0.0, 0.0, 0.0, 0.0, 0.0, 0.0, 0.0, 0.0, 0.0, 0.0, 0.0, 0.0, 0.0, 0.0, 0.0, 0.0, 0.0, 0.0, 0.0, 0.0, 0.0, 0.0, 0.0, 0.0, 0.0, 0.0, 0.0, 0.0, 0.0, 0.0, 0.0, 0.0, 0.0, 0.0, 0.0, 0.0, 0.0, 0.0, 0.0, 0.0, 0.0, 0.0, 0.0, 0.0, 0.0, 0.0, 0.0, 0.0, 0.0, 0.0, 0.0, 0.0, 0.0, 0.0, 0.0, 0.0, 0.0, 0.0, 0.0, 0.0, 0.0, 0.0, 0.0, 0.0, 0.0, 0.0, 0.0, 0.0, 0.0, 0.0, 0.0, 0.0, 0.0, 0.0, 0.0, 0.0, 0.0, 0.0, 0.0, 0.0, 0.0, 0.0, 0.0, 0.0, 0.0, 0.0, 0.0, 0.0, 0.0, 0.0, 0.0, 0.0, 0.0, 0.0, 0.0, 0.0, 0.0, 0.0, 0.0, 0.0, 0.0, 0.0, 0.0, 0.0, 0.0, 0.0, 0.0, 0.0, 0.0, 0.0, 0.0, 0.0, 0.0, 0.0, 0.0, 0.0, 0.0, 0.0, 0.0, 0.0, 0.0, 0.0, 0.0, 0.0, 0.0, 0.0, 0.0, 0.0, 0.0, 0.0, 0.0, 0.0, 0.0, 0.0, 0.0, 0.0, 0.0, 0.0, 0.0, 0.0, 0.0, 0.0, 0.0, 0.0, 0.0, 0.0, 0.0, 0.0, 0.0, 0.0, 0.0, 0.0, 0.0, 0.0, 0.0, 0.0, 0.0, 0.0, 0.0, 0.0, 0.0, 0.0, 0.0, 0.0, 0.0, 0.0, 0.0, 0.0, 0.0, 0.0, 0.0, 0.0, 0.0, 0.0, 0.0, 0.0, 0.0, 0.0, 0.0, 0.0, 0.0, 0.0, 0.0, 0.0, 0.0, 0.0, 0.0, 0.0, 0.0, 0.0, 0.0, 0.0, 0.0, 0.0, 0.0, 0.0, 0.0, 0.0, 0.0, 0.0, 0.0, 0.0, 0.0, 0.0, 0.0, 0.0, 0.0, 0.0, 0.0, 0.0, 0.0, 0.0, 0.0, 0.0, 0.0, 0.0, 0.0, 0.0, 0.0, 0.0, 0.0, 0.0, 0.0, 0.0, 0.0, 0.0, 0.0, 0.0, 0.0, 0.0, 0.0, 0.0, 0.0, 0.0, 0.0, 0.0, 0.0, 0.0, 0.0, 0.0, 0.0, 0.0, 0.0, 0.0, 0.0, 0.0, 0.0, 0.0, 0.0, 0.0, 0.0, 0.0, 0.0, 0.0, 0.0, 0.0, 0.0, 0.0, 0.0, 0.0, 0.0, 0.0, 0.0, 0.0, 0.0, 0.0, 0.0, 0.0, 0.0, 0.0, 0.0, 0.0, 0.0, 0.0, 0.0, 0.0, 0.0, 0.0, 0.0, 0.0, 0.0, 0.0, 0.0, 0.0, 0.0, 0.0, 0.0, 0.0, 0.0, 0.0, 0.0, 0.0, 0.0, 0.0, 0.0, 0.0, 0.0, 0.0, 0.0, 0.0, 0.0, 0.0, 0.0, 0.0, 0.0, 0.0, 0.0, 0.0, 0.0, 0.0, 0.0, 0.0, 0.0, 0.0, 0.0, 0.0, 0.0, 0.0, 0.0, 0.0, 0.0, 0.0, 0.0, 0.0, 0.0, 0.0, 0.0, 0.0, 0.0, 0.0, 0.0, 0.0, 0.0, 0.0, 0.0, 0.0, 0.0, 0.0, 0.0, 0.0, 0.0, 0.0, 0.0, 0.0, 0.0, 0.0, 0.0, 0.0, 0.0, 0.0, 0.0, 0.0, 0.0, 0.0, 0.0, 0.0, 0.0, 0.0, 0.0, 0.0, 0.0, 0.0, 0.0, 0.0, 0.0, 0.0, 0.0, 0.0, 0.0, 0.0, 0.0, 0.0, 0.0, 0.0, 0.0, 0.0, 0.0, 0.0, 0.0, 0.0, 0.0, 0.0, 0.0, 0.0, 0.0, 0.0, 0.0, 0.0, 0.0, 0.0, 0.0, 0.0, 0.0, 0.0, 0.0, 0.0, 0.0, 0.0, 0.0, 0.0, 0.0, 0.0, 0.0, 0.0, 0.0, 0.0, 0.0, 0.0, 0.0, 0.0, 0.0, 0.0, 0.0, 0.0, 0.0, 0.0, 0.0, 0.0, 0.0, 0.0, 0.0, 0.0, 0.0, 0.0, 0.0, 0.0, 0.0, 0.0, 0.0, 0.0, 0.0, 0.0, 0.0, 0.0, 0.0, 0.0, 0.0, 0.0, 0.0, 0.0, 0.0, 0.0, 0.0, 0.0, 0.0, 0.0, 0.0, 0.0, 0.0, 0.0, 0.0, 0.0, 0.0, 0.0, 0.0, 0.0, 0.0, 0.0, 0.0, 0.0, 0.0, 0.0, 0.0, 0.0, 0.0, 0.0, 0.0, 0.0, 0.0, 0.0, 0.0, 0.0, 0.0, 0.0, 0.0, 0.0, 0.0, 0.0, 0.0, 0.0, 0.0, 0.0, 0.0, 0.0, 0.0, 0.0, 0.0, 0.0, 0.0, 0.0, 0.0, 0.0, 0.0, 0.0, 0.0, 0.0, 0.0, 0.0, 0.0, 0.0, 0.0, 0.0, 0.0, 0.0, 0.0, 0.0, 0.0, 0.0, 0.0, 0.0, 0.0, 0.0, 0.0, 0.0, 0.0, 0.0, 0.0, 0.0, 0.0, 0.0, 0.0, 0.0, 0.0, 0.0, 0.0, 0.0, 0.0, 0.0, 0.0, 0.0, 0.0, 0.0, 0.0, 0.0, 0.0, 0.0, 0.0, 0.0, 0.0, 0.0, 0.0, 0.0, 0.0, 0.0, 0.0, 0.0, 0.0, 0.0, 0.0, 0.0, 0.0, 0.0, 0.0, 0.0, 0.0, 0.0, 0.0, 0.0, 0.0, 0.0, 0.0, 0.0, 0.0, 0.0, 0.0, 0.0, 0.0, 0.0, 0.0, 0.0, 0.0, 0.0, 0.0, 0.0, 0.0, 0.0, 0.0, 0.0, 0.0, 0.0, 0.0, 0.0, 0.0, 0.0, 0.0, 0.0, 0.0, 0.0, 0.0, 0.0, 0.0, 0.0, 0.0, 0.0, 0.0, 0.0, 0.0, 0.0, 0.0, 0.0, 0.0, 0.0, 0.0, 0.0, 0.0, 0.0, 0.0, 0.0, 0.0, 0.0, 0.0, 0.0, 0.0, 0.0, 0.0, 0.0, 0.0, 0.0, 0.0, 0.0, 0.0, 0.0, 0.0, 0.0, 0.0, 0.0, 0.0, 0.0, 0.0, 0.0, 0.0, 0.0, 0.0, 0.0, 0.0, 0.0, 0.0, 0.0, 0.0, 0.0, 0.0, 0.0, 0.0, 0.0, 0.0, 0.0, 0.0, 0.0, 0.0, 0.0, 0.0, 0.0, 0.0, 0.0, 0.0, 0.0, 0.0, 0.0, 0.0, 0.0, 0.0, 0.0, 0.0, 0.0, 0.0, 0.0, 0.0, 0.0, 0.0, 0.0, 0.0, 0.0, 0.0, 0.0, 0.0, 0.0, 0.0, 0.0, 0.0, 0.0, 0.0, 0.0, 0.0, 0.0, 0.0, 0.0, 0.0, 0.0, 0.0, 0.0, 0.0, 0.0, 0.0, 0.0, 0.0, 0.0, 0.0, 0.0, 0.0, 0.0, 0.0, 0.0, 0.0, 0.0, 0.0, 0.0, 0.0, 0.0, 0.0, 0.0, 0.0, 0.0, 0.0, 0.0, 0.0, 0.0, 0.0, 0.0, 0.0, 0.0, 0.0, 0.0, 0.0, 0.0, 0.0, 0.0, 0.0, 0.0, 0.0, 0.0, 0.0, 0.0, 0.0, 0.0, 0.0, 0.0, 0.0, 0.0, 0.0, 0.0, 0.0, 0.0, 0.0, 0.0, 0.0, 0.0, 0.0, 0.0, 0.0, 0.0, 0.0, 0.0, 0.0, 0.0, 0.0, 0.0, 0.0, 0.0, 0.0, 0.0, 0.0, 0.0, 0.0, 0.0, 0.0, 0.0, 0.0, 0.0, 0.0, 0.0, 0.0, 0.0, 0.0, 0.0, 0.0, 0.0, 0.0, 0.0, 0.0, 0.0, 0.0, 0.0, 0.0, 0.0, 0.0, 0.0, 0.0, 0.0, 0.0, 0.0, 0.0, 0.0, 0.0, 0.0, 0.0, 0.0, 0.0, 0.0, 0.0, 0.0, 0.0, 0.0, 0.0, 0.0, 0.0, 0.0, 0.0, 0.0, 0.0, 0.0, 0.0, 0.0, 0.0, 0.0, 0.0, 0.0, 0.0, 0.0, 0.0, 0.0, 0.0, 0.0, 0.0, 0.0, 0.0, 0.0, 0.0, 0.0, 0.0, 0.0, 0.0, 0.0, 0.0, 0.0, 0.0, 0.0, 0.0, 0.0, 0.0, 0.0, 0.0, 0.0, 0.0, 0.0, 0.0, 0.0, 0.0, 0.0, 0.0, 0.0, 0.0, 0.0, 0.0, 0.0, 0.0, 0.0, 0.0, 0.0, 0.0, 0.0, 0.0, 0.0, 0.0, 0.0, 0.0, 0.0, 0.0, 0.0, 0.0, 0.0, 0.0, 0.0, 0.0, 0.0, 0.0, 0.0, 0.0, 0.0, 0.0, 0.0, 0.0, 0.0, 0.0, 0.0, 0.0, 0.0, 0.0, 0.0, 0.0, 0.0, 0.0, 0.0, 0.0, 0.0, 0.0, 0.0, 0.0, 0.0, 0.0, 0.0, 0.0, 0.0, 0.0, 0.0, 0.0, 0.0, 0.0, 0.0, 0.0, 0.0, 0.0, 0.0, 0.0, 0.0, 0.0, 0.0, 0.0, 0.0, 0.0, 0.0, 0.0, 0.0, 0.0, 0.0, 0.0, 0.0, 0.0, 0.0, 0.0, 0.0, 0.0, 0.0, 0.0, 0.0, 0.0, 0.0, 0.0, 0.0, 0.0, 0.0, 0.0, 0.0, 0.0, 0.0, 0.0, 0.0, 0.0, 0.0, 0.0, 0.0, 0.0, 0.0, 0.0, 0.0, 0.0, 0.0, 0.0, 0.0, 0.0, 0.0, 0.0, 0.0, 0.0, 0.0, 0.0, 0.0, 0.0, 0.0, 0.0, 0.0, 0.0, 0.0, 0.0, 0.0, 0.0, 0.0, 0.0, 0.0, 0.0, 0.0, 0.0, 0.0, 0.0, 0.0, 0.0, 0.0, 0.0, 0.0, 0.0, 0.0, 0.0, 0.0, 0.0, 0.0, 0.0, 0.0, 0.0, 0.0, 0.0, 0.0, 0.0, 0.0, 0.0, 0.0, 0.0, 0.0, 0.0, 0.0, 0.0, 0.0, 0.0, 0.0, 0.0, 0.0, 0.0, 0.0, 0.0, 0.0, 0.0, 0.0, 0.0, 0.0, 0.0, 0.0, 0.0, 0.0, 0.0, 0.0, 0.0, 0.0, 0.0, 0.0, 0.0, 0.0, 0.0, 0.0, 0.0, 0.0, 0.0, 0.0, 0.0, 0.0, 0.0, 0.0, 0.0, 0.0, 0.0, 0.0, 0.0, 0.0, 0.0, 0.0, 0.0, 0.0, 0.0, 0.0, 0.0, 0.0, 0.0, 0.0, 0.0, 0.0, 0.0, 0.0, 0.0, 0.0, 0.0, 0.0, 0.0, 0.0, 0.0, 0.0, 0.0, 0.0, 0.0, 0.0, 0.0, 0.0, 0.0, 0.0, 0.0, 0.0, 0.0, 0.0, 0.0, 0.0, 0.0, 0.0, 0.0, 0.0, 0.0, 0.0, 0.0, 0.0, 0.0, 0.0, 0.0, 0.0, 0.0, 0.0, 0.0, 0.0, 0.0, 0.0, 0.0, 0.0, 0.0, 0.0, 0.0, 0.0, 0.0, 0.0, 0.0, 0.0, 0.0, 0.0, 0.0, 0.0, 0.0, 0.0, 0.0, 0.0, 0.0, 0.0, 0.0, 0.0, 0.0, 0.0, 0.0, 0.0, 0.0, 0.0, 0.0, 0.0, 0.0, 0.0, 0.0, 0.0, 0.0, 0.0, 0.0, 0.0, 0.0, 0.0, 0.0, 0.0, 0.0, 0.0, 0.0, 0.0, 0.0, 0.0, 0.0, 0.0, 0.0, 0.0, 0.0, 0.0, 0.0, 0.0, 0.0, 0.0, 0.0, 0.0, 0.0, 0.0, 0.0, 0.0, 0.0, 0.0, 0.0, 0.0, 0.0, 0.0, 0.0, 0.0, 0.0, 0.0, 0.0, 0.0, 0.0, 0.0, 0.0, 0.0, 0.0, 0.0, 0.0, 0.0, 0.0, 0.0, 0.0, 0.0, 0.0, 0.0, 0.0, 0.0, 0.0, 0.0, 0.0, 0.0, 0.0, 0.0, 0.0, 0.0, 0.0, 0.0, 0.0, 0.0, 0.0, 0.0, 0.0, 0.0, 0.0, 0.0, 0.0, 0.0, 0.0, 0.0, 0.0, 0.0, 0.0, 0.0, 0.0, 0.0, 0.0, 0.0, 0.0, 0.0, 0.0, 0.0, 0.0, 0.0, 0.0, 0.0, 0.0, 0.0, 0.0, 0.0, 0.0, 0.0, 0.0, 0.0, 0.0, 0.0, 0.0, 0.0, 0.0, 0.0, 0.0, 0.0, 0.0, 0.0, 0.0, 0.0, 0.0, 0.0, 0.0, 0.0, 0.0, 0.0, 0.0, 0.0, 0.0, 0.0, 0.0, 0.0, 0.0, 0.0, 0.0, 0.0, 0.0, 0.0, 0.0, 0.0, 0.0, 0.0, 0.0, 0.0, 0.0, 0.0, 0.0, 0.0, 0.0, 0.0, 0.0, 0.0, 0.0, 0.0, 0.0, 0.0, 0.0, 0.0, 0.0, 0.0, 0.0, 0.0, 0.0, 0.0, 0.0, 0.0, 0.0, 0.0, 0.0, 0.0, 0.0, 0.0, 0.0, 0.0, 0.0, 0.0, 0.0, 0.0, 0.0, 0.0, 0.0, 0.0, 0.0, 0.0, 0.0, 0.0, 0.0, 0.0, 0.0, 0.0, 0.0, 0.0, 0.0, 0.0, 0.0, 0.0, 0.0, 0.0, 0.0, 0.0, 0.0, 0.0, 0.0, 0.0, 0.0, 0.0, 0.0, 0.0, 0.0, 0.0, 0.0, 0.0, 0.0, 0.0, 0.0, 0.0, 0.0, 0.0, 0.0, 0.0, 0.0, 0.0, 0.0, 0.0, 0.0, 0.0, 0.0, 0.0, 0.0, 0.0, 0.0, 0.0, 0.0, 0.0, 0.0, 0.0, 0.0, 0.0, 0.0, 0.0, 0.0, 0.0, 0.0, 0.0, 0.0, 0.0, 0.0, 0.0, 0.0, 0.0, 0.0, 0.0, 0.0, 0.0, 0.0, 0.0, 0.0, 0.0, 0.0, 0.0, 0.0, 0.0, 0.0, 0.0, 0.0, 0.0, 0.0, 0.0, 0.0, 0.0, 0.0, 0.0, 0.0, 0.0, 0.0, 0.0, 0.0, 0.0, 0.0, 0.0, 0.0, 0.0, 0.0, 0.0, 0.0, 0.0, 0.0, 0.0, 0.0, 0.0, 0.0, 0.0, 0.0, 0.0, 0.0, 0.0, 0.0, 0.0, 0.0, 0.0, 0.0, 0.0, 0.0, 0.0, 0.0, 0.0, 0.0, 0.0, 0.0, 0.0, 0.0, 0.0, 0.0, 0.0, 0.0, 0.0, 0.0, 0.0, 0.0, 0.0, 0.0, 0.0, 0.0, 0.0, 0.0, 0.0, 0.0, 0.0, 0.0, 0.0, 0.0, 0.0, 0.0, 0.0, 0.0, 0.0, 0.0, 0.0, 0.0, 0.0, 0.0, 0.0, 0.0, 0.0, 0.0, 0.0, 0.0, 0.0])
me_sphere.use_remesh_fix_poles = True
me_sphere.use_remesh_preserve_attributes = False
me_sphere.use_mirror_vertex_groups = False
me_sphere.update()

# ---- objects
ob_sphere = bpy.data.objects.new('Sphere', me_sphere)

# ---- transforms, parenting, visibility, modifiers, constraints
ob_sphere.location = (0.0, 0.0, 0.0)
ob_sphere.lineart.crease_threshold = 0.0

# ---- collection membership
col_collection.objects.link(ob_sphere)

# ---- scene / render settings (as saved in the file)
scene.frame_start = 1; scene.frame_end = 250; scene.frame_set(1)
scene.render.engine = 'BLENDER_EEVEE_NEXT'
scene.cycles.use_denoising = False
scene.cycles.samples = 128
scene.cycles.sampling_pattern = 'TABULATED_SOBOL'
scene.cycles.use_adaptive_sampling = False
scene.cycles.use_light_tree = False
scene.view_settings.view_transform = 'Filmic'
bpy.context.view_layer.update()

# ---- added for rendering (the .blend has no active camera and no usable light): camera, sun
cam_auto = bpy.data.cameras.new('AutoCamera')
cam_auto.lens = 50.0
cam_auto.sensor_width = 36.0
cam_auto.clip_end = 1000.0
ob_auto_camera = bpy.data.objects.new('AutoCamera', cam_auto)
scene.collection.objects.link(ob_auto_camera)
ob_auto_camera.location = (3.23629, -3.88355, 2.58903)
ob_auto_camera.rotation_euler = (1.09748, -7.21219e-08, 0.694738)
scene.camera = ob_auto_camera
light_auto_sun = bpy.data.lights.new('AutoSun', 'SUN')
light_auto_sun.energy = 3.0
light_auto_sun.angle = 0.0523599
ob_auto_sun = bpy.data.objects.new('AutoSun', light_auto_sun)
scene.collection.objects.link(ob_auto_sun)
ob_auto_sun.rotation_euler = (0.872665, 0.174533, 0.523599)
bpy.context.view_layer.update()
